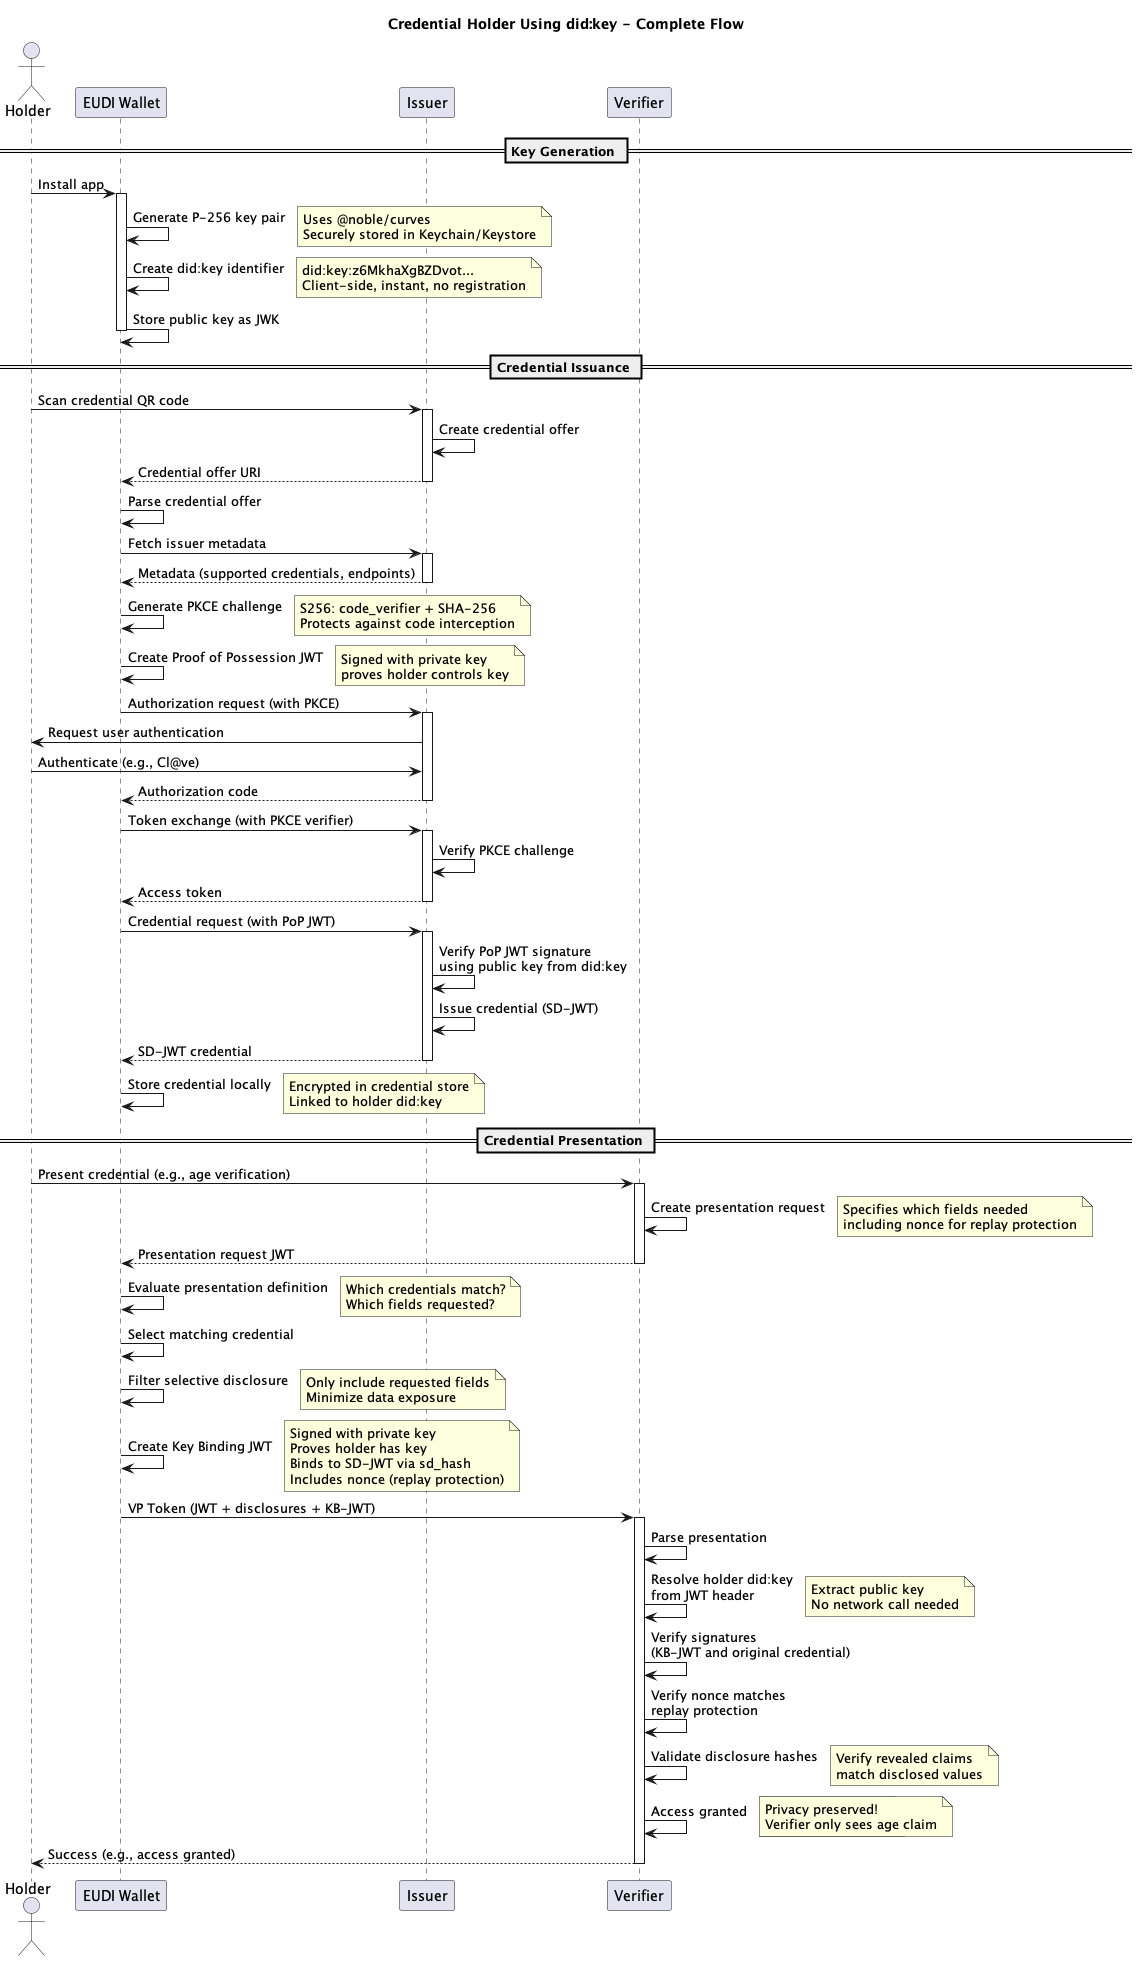

The diagram above was rendered by PlantUML. Its source (embedded in the PNG):
@startuml holder-credential-flow
title Credential Holder Using did:key - Complete Flow

actor Holder as holder
participant "EUDI Wallet" as wallet
participant "Issuer" as issuer
participant "Verifier" as verifier

== Key Generation ==
holder -> wallet: Install app
activate wallet
wallet -> wallet: Generate P-256 key pair
note right: Uses @noble/curves\nSecurely stored in Keychain/Keystore
wallet -> wallet: Create did:key identifier
note right: did:key:z6MkhaXgBZDvot...\nClient-side, instant, no registration
wallet -> wallet: Store public key as JWK
deactivate wallet

== Credential Issuance ==
holder -> issuer: Scan credential QR code
activate issuer
issuer -> issuer: Create credential offer
issuer --> wallet: Credential offer URI
deactivate issuer

wallet -> wallet: Parse credential offer
wallet -> issuer: Fetch issuer metadata
activate issuer
issuer --> wallet: Metadata (supported credentials, endpoints)
deactivate issuer

wallet -> wallet: Generate PKCE challenge
note right: S256: code_verifier + SHA-256\nProtects against code interception

wallet -> wallet: Create Proof of Possession JWT
note right: Signed with private key\nproves holder controls key

wallet -> issuer: Authorization request (with PKCE)
activate issuer
issuer -> holder: Request user authentication
holder -> issuer: Authenticate (e.g., Cl@ve)
issuer --> wallet: Authorization code
deactivate issuer

wallet -> issuer: Token exchange (with PKCE verifier)
activate issuer
issuer -> issuer: Verify PKCE challenge
issuer --> wallet: Access token
deactivate issuer

wallet -> issuer: Credential request (with PoP JWT)
activate issuer
issuer -> issuer: Verify PoP JWT signature\nusing public key from did:key
issuer -> issuer: Issue credential (SD-JWT)
issuer --> wallet: SD-JWT credential
deactivate issuer

wallet -> wallet: Store credential locally
note right: Encrypted in credential store\nLinked to holder did:key

== Credential Presentation ==
holder -> verifier: Present credential (e.g., age verification)
activate verifier
verifier -> verifier: Create presentation request
note right: Specifies which fields needed\nincluding nonce for replay protection
verifier --> wallet: Presentation request JWT
deactivate verifier

wallet -> wallet: Evaluate presentation definition
note right: Which credentials match?\nWhich fields requested?

wallet -> wallet: Select matching credential
wallet -> wallet: Filter selective disclosure
note right: Only include requested fields\nMinimize data exposure

wallet -> wallet: Create Key Binding JWT
note right: Signed with private key\nProves holder has key\nBinds to SD-JWT via sd_hash\nIncludes nonce (replay protection)

wallet -> verifier: VP Token (JWT + disclosures + KB-JWT)
activate verifier
verifier -> verifier: Parse presentation
verifier -> verifier: Resolve holder did:key\nfrom JWT header
note right: Extract public key\nNo network call needed

verifier -> verifier: Verify signatures\n(KB-JWT and original credential)
verifier -> verifier: Verify nonce matches\nreplay protection
verifier -> verifier: Validate disclosure hashes
note right: Verify revealed claims\nmatch disclosed values

verifier -> verifier: Access granted
note right: Age verified\nNo birthdate leaked
note right: Privacy preserved!\nVerifier only sees age claim
verifier --> holder: Success (e.g., access granted)
deactivate verifier

@enduml